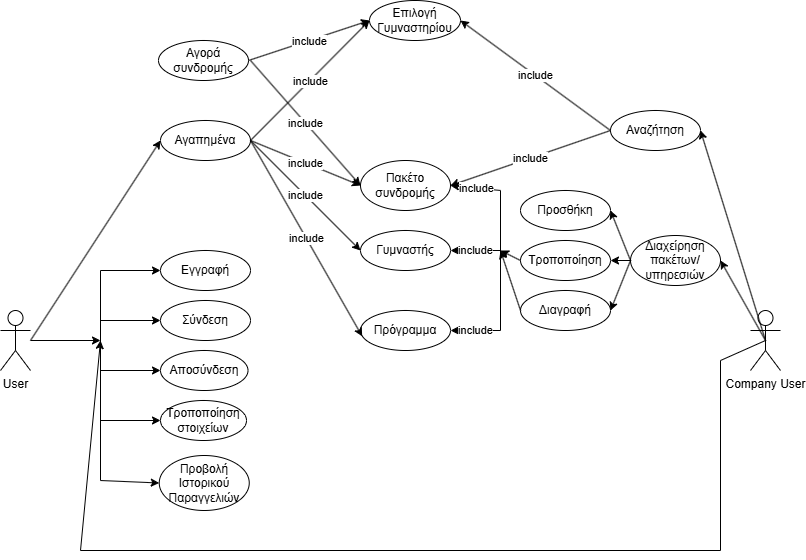

The diagram above was exported from draw.io. Its source (the exported page's mxGraphModel, read from the mxfile embedded in the PNG):
<mxGraphModel dx="1395" dy="615" grid="1" gridSize="10" guides="1" tooltips="1" connect="1" arrows="1" fold="1" page="1" pageScale="1" pageWidth="827" pageHeight="1169" math="0" shadow="0">
  <root>
    <mxCell id="0" />
    <mxCell id="1" parent="0" />
    <mxCell id="LDQ2F9vUy8JTKG_x8bpL-1" value="User&lt;div&gt;&lt;br&gt;&lt;/div&gt;" style="shape=umlActor;verticalLabelPosition=bottom;verticalAlign=top;html=1;outlineConnect=0;" vertex="1" parent="1">
      <mxGeometry x="20" y="400" width="30" height="60" as="geometry" />
    </mxCell>
    <mxCell id="LDQ2F9vUy8JTKG_x8bpL-2" value="Σύνδεση" style="ellipse;whiteSpace=wrap;html=1;" vertex="1" parent="1">
      <mxGeometry x="180" y="390" width="90" height="40" as="geometry" />
    </mxCell>
    <mxCell id="LDQ2F9vUy8JTKG_x8bpL-3" value="Αποσύνδεση" style="ellipse;whiteSpace=wrap;html=1;" vertex="1" parent="1">
      <mxGeometry x="180" y="440" width="87.5" height="40" as="geometry" />
    </mxCell>
    <mxCell id="LDQ2F9vUy8JTKG_x8bpL-4" value="Εγγραφή" style="ellipse;whiteSpace=wrap;html=1;" vertex="1" parent="1">
      <mxGeometry x="180" y="340" width="90" height="40" as="geometry" />
    </mxCell>
    <mxCell id="LDQ2F9vUy8JTKG_x8bpL-5" value="Τροποποίηση&lt;div&gt;στοιχείων&lt;/div&gt;" style="ellipse;whiteSpace=wrap;html=1;" vertex="1" parent="1">
      <mxGeometry x="180" y="490" width="86" height="40" as="geometry" />
    </mxCell>
    <mxCell id="LDQ2F9vUy8JTKG_x8bpL-6" value="" style="endArrow=classic;html=1;rounded=0;" edge="1" parent="1" source="LDQ2F9vUy8JTKG_x8bpL-1">
      <mxGeometry width="50" height="50" relative="1" as="geometry">
        <mxPoint x="540" y="520" as="sourcePoint" />
        <mxPoint x="120" y="430" as="targetPoint" />
      </mxGeometry>
    </mxCell>
    <mxCell id="LDQ2F9vUy8JTKG_x8bpL-7" value="" style="endArrow=none;html=1;rounded=0;" edge="1" parent="1">
      <mxGeometry width="50" height="50" relative="1" as="geometry">
        <mxPoint x="120" y="570" as="sourcePoint" />
        <mxPoint x="120" y="360" as="targetPoint" />
      </mxGeometry>
    </mxCell>
    <mxCell id="LDQ2F9vUy8JTKG_x8bpL-8" value="" style="endArrow=classic;html=1;rounded=0;entryX=0;entryY=0.5;entryDx=0;entryDy=0;" edge="1" parent="1" target="LDQ2F9vUy8JTKG_x8bpL-4">
      <mxGeometry width="50" height="50" relative="1" as="geometry">
        <mxPoint x="120" y="360" as="sourcePoint" />
        <mxPoint x="590" y="470" as="targetPoint" />
      </mxGeometry>
    </mxCell>
    <mxCell id="LDQ2F9vUy8JTKG_x8bpL-9" value="" style="endArrow=classic;html=1;rounded=0;entryX=0;entryY=0.5;entryDx=0;entryDy=0;" edge="1" parent="1" target="LDQ2F9vUy8JTKG_x8bpL-2">
      <mxGeometry width="50" height="50" relative="1" as="geometry">
        <mxPoint x="120" y="410" as="sourcePoint" />
        <mxPoint x="590" y="470" as="targetPoint" />
      </mxGeometry>
    </mxCell>
    <mxCell id="LDQ2F9vUy8JTKG_x8bpL-10" value="" style="endArrow=classic;html=1;rounded=0;entryX=0;entryY=0.5;entryDx=0;entryDy=0;" edge="1" parent="1" target="LDQ2F9vUy8JTKG_x8bpL-3">
      <mxGeometry width="50" height="50" relative="1" as="geometry">
        <mxPoint x="120" y="460" as="sourcePoint" />
        <mxPoint x="590" y="470" as="targetPoint" />
      </mxGeometry>
    </mxCell>
    <mxCell id="LDQ2F9vUy8JTKG_x8bpL-11" value="" style="endArrow=classic;html=1;rounded=0;entryX=0;entryY=0.5;entryDx=0;entryDy=0;" edge="1" parent="1" target="LDQ2F9vUy8JTKG_x8bpL-5">
      <mxGeometry width="50" height="50" relative="1" as="geometry">
        <mxPoint x="120" y="510" as="sourcePoint" />
        <mxPoint x="590" y="470" as="targetPoint" />
      </mxGeometry>
    </mxCell>
    <mxCell id="LDQ2F9vUy8JTKG_x8bpL-12" value="Company User&lt;div&gt;&lt;br&gt;&lt;/div&gt;" style="shape=umlActor;verticalLabelPosition=bottom;verticalAlign=top;html=1;outlineConnect=0;" vertex="1" parent="1">
      <mxGeometry x="770" y="400" width="30" height="60" as="geometry" />
    </mxCell>
    <mxCell id="LDQ2F9vUy8JTKG_x8bpL-13" value="" style="endArrow=classic;html=1;rounded=0;exitX=0.5;exitY=0.5;exitDx=0;exitDy=0;exitPerimeter=0;" edge="1" parent="1" source="LDQ2F9vUy8JTKG_x8bpL-12">
      <mxGeometry width="50" height="50" relative="1" as="geometry">
        <mxPoint x="660" y="540" as="sourcePoint" />
        <mxPoint x="120" y="430" as="targetPoint" />
        <Array as="points">
          <mxPoint x="740" y="450" />
          <mxPoint x="740" y="640" />
          <mxPoint x="100" y="640" />
        </Array>
      </mxGeometry>
    </mxCell>
    <mxCell id="LDQ2F9vUy8JTKG_x8bpL-14" value="Αγαπημένα" style="ellipse;whiteSpace=wrap;html=1;" vertex="1" parent="1">
      <mxGeometry x="180" y="210" width="90" height="40" as="geometry" />
    </mxCell>
    <mxCell id="LDQ2F9vUy8JTKG_x8bpL-15" value="" style="endArrow=classic;html=1;rounded=0;entryX=0;entryY=0.5;entryDx=0;entryDy=0;" edge="1" parent="1" target="LDQ2F9vUy8JTKG_x8bpL-14">
      <mxGeometry width="50" height="50" relative="1" as="geometry">
        <mxPoint x="50" y="430" as="sourcePoint" />
        <mxPoint x="160" y="250" as="targetPoint" />
      </mxGeometry>
    </mxCell>
    <mxCell id="LDQ2F9vUy8JTKG_x8bpL-16" value="Πακέτο συνδρομής" style="ellipse;whiteSpace=wrap;html=1;" vertex="1" parent="1">
      <mxGeometry x="380" y="250" width="90" height="50" as="geometry" />
    </mxCell>
    <mxCell id="LDQ2F9vUy8JTKG_x8bpL-17" value="Επιλογή Γυμναστηρίου" style="ellipse;whiteSpace=wrap;html=1;" vertex="1" parent="1">
      <mxGeometry x="389" y="90" width="91" height="40" as="geometry" />
    </mxCell>
    <mxCell id="LDQ2F9vUy8JTKG_x8bpL-18" value="" style="endArrow=classic;html=1;rounded=0;exitX=1;exitY=0.5;exitDx=0;exitDy=0;entryX=0;entryY=0.5;entryDx=0;entryDy=0;" edge="1" parent="1" source="LDQ2F9vUy8JTKG_x8bpL-14" target="LDQ2F9vUy8JTKG_x8bpL-16">
      <mxGeometry relative="1" as="geometry">
        <mxPoint x="630" y="270" as="sourcePoint" />
        <mxPoint x="730" y="270" as="targetPoint" />
      </mxGeometry>
    </mxCell>
    <mxCell id="LDQ2F9vUy8JTKG_x8bpL-19" value="include" style="edgeLabel;resizable=0;html=1;;align=center;verticalAlign=middle;" connectable="0" vertex="1" parent="LDQ2F9vUy8JTKG_x8bpL-18">
      <mxGeometry relative="1" as="geometry" />
    </mxCell>
    <mxCell id="LDQ2F9vUy8JTKG_x8bpL-21" value="" style="endArrow=classic;html=1;rounded=0;entryX=0;entryY=0.5;entryDx=0;entryDy=0;" edge="1" parent="1" target="LDQ2F9vUy8JTKG_x8bpL-17">
      <mxGeometry relative="1" as="geometry">
        <mxPoint x="270" y="230" as="sourcePoint" />
        <mxPoint x="730" y="270" as="targetPoint" />
      </mxGeometry>
    </mxCell>
    <mxCell id="LDQ2F9vUy8JTKG_x8bpL-22" value="include" style="edgeLabel;resizable=0;html=1;;align=center;verticalAlign=middle;" connectable="0" vertex="1" parent="LDQ2F9vUy8JTKG_x8bpL-21">
      <mxGeometry relative="1" as="geometry" />
    </mxCell>
    <mxCell id="LDQ2F9vUy8JTKG_x8bpL-23" value="Αγορά συνδρομής" style="ellipse;whiteSpace=wrap;html=1;" vertex="1" parent="1">
      <mxGeometry x="178" y="130" width="90" height="40" as="geometry" />
    </mxCell>
    <mxCell id="LDQ2F9vUy8JTKG_x8bpL-24" value="" style="endArrow=classic;html=1;rounded=0;entryX=0;entryY=0.5;entryDx=0;entryDy=0;exitX=1;exitY=0.5;exitDx=0;exitDy=0;" edge="1" parent="1" source="LDQ2F9vUy8JTKG_x8bpL-23" target="LDQ2F9vUy8JTKG_x8bpL-17">
      <mxGeometry relative="1" as="geometry">
        <mxPoint x="250" y="80" as="sourcePoint" />
        <mxPoint x="349" y="-25" as="targetPoint" />
      </mxGeometry>
    </mxCell>
    <mxCell id="LDQ2F9vUy8JTKG_x8bpL-25" value="include" style="edgeLabel;resizable=0;html=1;;align=center;verticalAlign=middle;" connectable="0" vertex="1" parent="LDQ2F9vUy8JTKG_x8bpL-24">
      <mxGeometry relative="1" as="geometry" />
    </mxCell>
    <mxCell id="LDQ2F9vUy8JTKG_x8bpL-26" value="" style="endArrow=classic;html=1;rounded=0;entryX=0;entryY=0.5;entryDx=0;entryDy=0;" edge="1" parent="1" target="LDQ2F9vUy8JTKG_x8bpL-16">
      <mxGeometry relative="1" as="geometry">
        <mxPoint x="270" y="150" as="sourcePoint" />
        <mxPoint x="309" y="-35" as="targetPoint" />
      </mxGeometry>
    </mxCell>
    <mxCell id="LDQ2F9vUy8JTKG_x8bpL-27" value="include" style="edgeLabel;resizable=0;html=1;;align=center;verticalAlign=middle;" connectable="0" vertex="1" parent="LDQ2F9vUy8JTKG_x8bpL-26">
      <mxGeometry relative="1" as="geometry" />
    </mxCell>
    <mxCell id="LDQ2F9vUy8JTKG_x8bpL-29" value="Γυμναστής" style="ellipse;whiteSpace=wrap;html=1;" vertex="1" parent="1">
      <mxGeometry x="380" y="320" width="90" height="40" as="geometry" />
    </mxCell>
    <mxCell id="LDQ2F9vUy8JTKG_x8bpL-30" value="Πρόγραμμα" style="ellipse;whiteSpace=wrap;html=1;" vertex="1" parent="1">
      <mxGeometry x="380" y="400" width="90" height="40" as="geometry" />
    </mxCell>
    <mxCell id="LDQ2F9vUy8JTKG_x8bpL-31" value="" style="endArrow=classic;html=1;rounded=0;entryX=0.019;entryY=0.646;entryDx=0;entryDy=0;exitX=1;exitY=0.5;exitDx=0;exitDy=0;entryPerimeter=0;" edge="1" parent="1" source="LDQ2F9vUy8JTKG_x8bpL-14" target="LDQ2F9vUy8JTKG_x8bpL-30">
      <mxGeometry relative="1" as="geometry">
        <mxPoint x="270" y="150" as="sourcePoint" />
        <mxPoint x="769" y="85" as="targetPoint" />
      </mxGeometry>
    </mxCell>
    <mxCell id="LDQ2F9vUy8JTKG_x8bpL-32" value="include" style="edgeLabel;resizable=0;html=1;;align=center;verticalAlign=middle;" connectable="0" vertex="1" parent="LDQ2F9vUy8JTKG_x8bpL-31">
      <mxGeometry relative="1" as="geometry" />
    </mxCell>
    <mxCell id="LDQ2F9vUy8JTKG_x8bpL-33" value="" style="endArrow=classic;html=1;rounded=0;entryX=0;entryY=0.5;entryDx=0;entryDy=0;exitX=1;exitY=0.5;exitDx=0;exitDy=0;" edge="1" parent="1" source="LDQ2F9vUy8JTKG_x8bpL-14" target="LDQ2F9vUy8JTKG_x8bpL-29">
      <mxGeometry relative="1" as="geometry">
        <mxPoint x="560" y="180" as="sourcePoint" />
        <mxPoint x="659" y="75" as="targetPoint" />
      </mxGeometry>
    </mxCell>
    <mxCell id="LDQ2F9vUy8JTKG_x8bpL-34" value="include" style="edgeLabel;resizable=0;html=1;;align=center;verticalAlign=middle;" connectable="0" vertex="1" parent="LDQ2F9vUy8JTKG_x8bpL-33">
      <mxGeometry relative="1" as="geometry" />
    </mxCell>
    <mxCell id="LDQ2F9vUy8JTKG_x8bpL-35" value="Αναζήτηση" style="ellipse;whiteSpace=wrap;html=1;" vertex="1" parent="1">
      <mxGeometry x="630" y="200" width="90" height="40" as="geometry" />
    </mxCell>
    <mxCell id="LDQ2F9vUy8JTKG_x8bpL-36" value="" style="endArrow=classic;html=1;rounded=0;exitX=0.5;exitY=0.5;exitDx=0;exitDy=0;exitPerimeter=0;entryX=1;entryY=0.5;entryDx=0;entryDy=0;" edge="1" parent="1" source="LDQ2F9vUy8JTKG_x8bpL-12" target="LDQ2F9vUy8JTKG_x8bpL-35">
      <mxGeometry width="50" height="50" relative="1" as="geometry">
        <mxPoint x="700" y="400" as="sourcePoint" />
        <mxPoint x="750" y="350" as="targetPoint" />
      </mxGeometry>
    </mxCell>
    <mxCell id="LDQ2F9vUy8JTKG_x8bpL-40" value="" style="endArrow=classic;html=1;rounded=0;exitX=0;exitY=0.5;exitDx=0;exitDy=0;entryX=1;entryY=0.5;entryDx=0;entryDy=0;" edge="1" parent="1" source="LDQ2F9vUy8JTKG_x8bpL-35" target="LDQ2F9vUy8JTKG_x8bpL-17">
      <mxGeometry relative="1" as="geometry">
        <mxPoint x="540" y="290" as="sourcePoint" />
        <mxPoint x="659" y="325" as="targetPoint" />
      </mxGeometry>
    </mxCell>
    <mxCell id="LDQ2F9vUy8JTKG_x8bpL-41" value="include" style="edgeLabel;resizable=0;html=1;;align=center;verticalAlign=middle;" connectable="0" vertex="1" parent="LDQ2F9vUy8JTKG_x8bpL-40">
      <mxGeometry relative="1" as="geometry" />
    </mxCell>
    <mxCell id="LDQ2F9vUy8JTKG_x8bpL-42" value="" style="endArrow=classic;html=1;rounded=0;exitX=0;exitY=0.5;exitDx=0;exitDy=0;entryX=1;entryY=0.5;entryDx=0;entryDy=0;" edge="1" parent="1" source="LDQ2F9vUy8JTKG_x8bpL-35" target="LDQ2F9vUy8JTKG_x8bpL-16">
      <mxGeometry relative="1" as="geometry">
        <mxPoint x="570" y="350" as="sourcePoint" />
        <mxPoint x="689" y="385" as="targetPoint" />
      </mxGeometry>
    </mxCell>
    <mxCell id="LDQ2F9vUy8JTKG_x8bpL-43" value="include" style="edgeLabel;resizable=0;html=1;;align=center;verticalAlign=middle;" connectable="0" vertex="1" parent="LDQ2F9vUy8JTKG_x8bpL-42">
      <mxGeometry relative="1" as="geometry" />
    </mxCell>
    <mxCell id="LDQ2F9vUy8JTKG_x8bpL-44" value="Διαχείρηση πακέτων/υπηρεσιών" style="ellipse;whiteSpace=wrap;html=1;" vertex="1" parent="1">
      <mxGeometry x="650" y="325" width="90" height="50" as="geometry" />
    </mxCell>
    <mxCell id="LDQ2F9vUy8JTKG_x8bpL-45" value="" style="endArrow=classic;html=1;rounded=0;exitX=0.5;exitY=0.5;exitDx=0;exitDy=0;exitPerimeter=0;entryX=1;entryY=0.5;entryDx=0;entryDy=0;" edge="1" parent="1" source="LDQ2F9vUy8JTKG_x8bpL-12" target="LDQ2F9vUy8JTKG_x8bpL-44">
      <mxGeometry width="50" height="50" relative="1" as="geometry">
        <mxPoint x="430" y="390" as="sourcePoint" />
        <mxPoint x="480" y="340" as="targetPoint" />
      </mxGeometry>
    </mxCell>
    <mxCell id="LDQ2F9vUy8JTKG_x8bpL-46" value="Προσθήκη" style="ellipse;whiteSpace=wrap;html=1;" vertex="1" parent="1">
      <mxGeometry x="540" y="280" width="90" height="40" as="geometry" />
    </mxCell>
    <mxCell id="LDQ2F9vUy8JTKG_x8bpL-47" value="" style="endArrow=classic;html=1;rounded=0;exitX=0;exitY=0.5;exitDx=0;exitDy=0;entryX=1;entryY=0.5;entryDx=0;entryDy=0;" edge="1" parent="1" source="LDQ2F9vUy8JTKG_x8bpL-44" target="LDQ2F9vUy8JTKG_x8bpL-46">
      <mxGeometry width="50" height="50" relative="1" as="geometry">
        <mxPoint x="430" y="390" as="sourcePoint" />
        <mxPoint x="480" y="340" as="targetPoint" />
      </mxGeometry>
    </mxCell>
    <mxCell id="LDQ2F9vUy8JTKG_x8bpL-48" value="" style="endArrow=classic;html=1;rounded=0;entryX=1;entryY=0.5;entryDx=0;entryDy=0;" edge="1" parent="1" target="LDQ2F9vUy8JTKG_x8bpL-30">
      <mxGeometry relative="1" as="geometry">
        <mxPoint x="520" y="420" as="sourcePoint" />
        <mxPoint x="479" y="535" as="targetPoint" />
      </mxGeometry>
    </mxCell>
    <mxCell id="LDQ2F9vUy8JTKG_x8bpL-49" value="include" style="edgeLabel;resizable=0;html=1;;align=center;verticalAlign=middle;" connectable="0" vertex="1" parent="LDQ2F9vUy8JTKG_x8bpL-48">
      <mxGeometry relative="1" as="geometry" />
    </mxCell>
    <mxCell id="LDQ2F9vUy8JTKG_x8bpL-50" value="" style="endArrow=classic;html=1;rounded=0;entryX=1;entryY=0.5;entryDx=0;entryDy=0;" edge="1" parent="1" target="LDQ2F9vUy8JTKG_x8bpL-29">
      <mxGeometry relative="1" as="geometry">
        <mxPoint x="520" y="340" as="sourcePoint" />
        <mxPoint x="619" y="415" as="targetPoint" />
      </mxGeometry>
    </mxCell>
    <mxCell id="LDQ2F9vUy8JTKG_x8bpL-51" value="include" style="edgeLabel;resizable=0;html=1;;align=center;verticalAlign=middle;" connectable="0" vertex="1" parent="LDQ2F9vUy8JTKG_x8bpL-50">
      <mxGeometry relative="1" as="geometry" />
    </mxCell>
    <mxCell id="LDQ2F9vUy8JTKG_x8bpL-52" value="" style="endArrow=classic;html=1;rounded=0;entryX=1;entryY=0.5;entryDx=0;entryDy=0;" edge="1" parent="1" target="LDQ2F9vUy8JTKG_x8bpL-16">
      <mxGeometry relative="1" as="geometry">
        <mxPoint x="520" y="280" as="sourcePoint" />
        <mxPoint x="669" y="555" as="targetPoint" />
      </mxGeometry>
    </mxCell>
    <mxCell id="LDQ2F9vUy8JTKG_x8bpL-53" value="include" style="edgeLabel;resizable=0;html=1;;align=center;verticalAlign=middle;" connectable="0" vertex="1" parent="LDQ2F9vUy8JTKG_x8bpL-52">
      <mxGeometry relative="1" as="geometry" />
    </mxCell>
    <mxCell id="LDQ2F9vUy8JTKG_x8bpL-54" value="Τροποποίηση" style="ellipse;whiteSpace=wrap;html=1;" vertex="1" parent="1">
      <mxGeometry x="540" y="330" width="90" height="40" as="geometry" />
    </mxCell>
    <mxCell id="LDQ2F9vUy8JTKG_x8bpL-55" value="Διαγραφή" style="ellipse;whiteSpace=wrap;html=1;" vertex="1" parent="1">
      <mxGeometry x="540" y="380" width="90" height="40" as="geometry" />
    </mxCell>
    <mxCell id="LDQ2F9vUy8JTKG_x8bpL-56" value="" style="endArrow=classic;html=1;rounded=0;exitX=0;exitY=0.5;exitDx=0;exitDy=0;entryX=1;entryY=0.5;entryDx=0;entryDy=0;" edge="1" parent="1" source="LDQ2F9vUy8JTKG_x8bpL-44" target="LDQ2F9vUy8JTKG_x8bpL-54">
      <mxGeometry width="50" height="50" relative="1" as="geometry">
        <mxPoint x="430" y="390" as="sourcePoint" />
        <mxPoint x="630" y="350" as="targetPoint" />
      </mxGeometry>
    </mxCell>
    <mxCell id="LDQ2F9vUy8JTKG_x8bpL-57" value="" style="endArrow=classic;html=1;rounded=0;exitX=0;exitY=0.5;exitDx=0;exitDy=0;entryX=1;entryY=0.5;entryDx=0;entryDy=0;" edge="1" parent="1" source="LDQ2F9vUy8JTKG_x8bpL-44" target="LDQ2F9vUy8JTKG_x8bpL-55">
      <mxGeometry width="50" height="50" relative="1" as="geometry">
        <mxPoint x="430" y="390" as="sourcePoint" />
        <mxPoint x="480" y="340" as="targetPoint" />
      </mxGeometry>
    </mxCell>
    <mxCell id="LDQ2F9vUy8JTKG_x8bpL-60" value="" style="endArrow=none;html=1;rounded=0;" edge="1" parent="1">
      <mxGeometry width="50" height="50" relative="1" as="geometry">
        <mxPoint x="520" y="420" as="sourcePoint" />
        <mxPoint x="520" y="280" as="targetPoint" />
      </mxGeometry>
    </mxCell>
    <mxCell id="LDQ2F9vUy8JTKG_x8bpL-61" value="" style="endArrow=classic;html=1;rounded=0;exitX=0;exitY=0.5;exitDx=0;exitDy=0;" edge="1" parent="1" source="LDQ2F9vUy8JTKG_x8bpL-55">
      <mxGeometry width="50" height="50" relative="1" as="geometry">
        <mxPoint x="510" y="350" as="sourcePoint" />
        <mxPoint x="520" y="340" as="targetPoint" />
      </mxGeometry>
    </mxCell>
    <mxCell id="LDQ2F9vUy8JTKG_x8bpL-62" value="" style="endArrow=classic;html=1;rounded=0;exitX=0;exitY=0.5;exitDx=0;exitDy=0;" edge="1" parent="1" source="LDQ2F9vUy8JTKG_x8bpL-54">
      <mxGeometry width="50" height="50" relative="1" as="geometry">
        <mxPoint x="510" y="350" as="sourcePoint" />
        <mxPoint x="520" y="340" as="targetPoint" />
      </mxGeometry>
    </mxCell>
    <mxCell id="LDQ2F9vUy8JTKG_x8bpL-64" value="Προβολή Ιστορικού Παραγγελιών" style="ellipse;whiteSpace=wrap;html=1;" vertex="1" parent="1">
      <mxGeometry x="178.75" y="545" width="90" height="55" as="geometry" />
    </mxCell>
    <mxCell id="LDQ2F9vUy8JTKG_x8bpL-65" value="" style="endArrow=classic;html=1;rounded=0;entryX=0;entryY=0.5;entryDx=0;entryDy=0;" edge="1" parent="1" target="LDQ2F9vUy8JTKG_x8bpL-64">
      <mxGeometry width="50" height="50" relative="1" as="geometry">
        <mxPoint x="120" y="570" as="sourcePoint" />
        <mxPoint x="340" y="360" as="targetPoint" />
      </mxGeometry>
    </mxCell>
  </root>
</mxGraphModel>